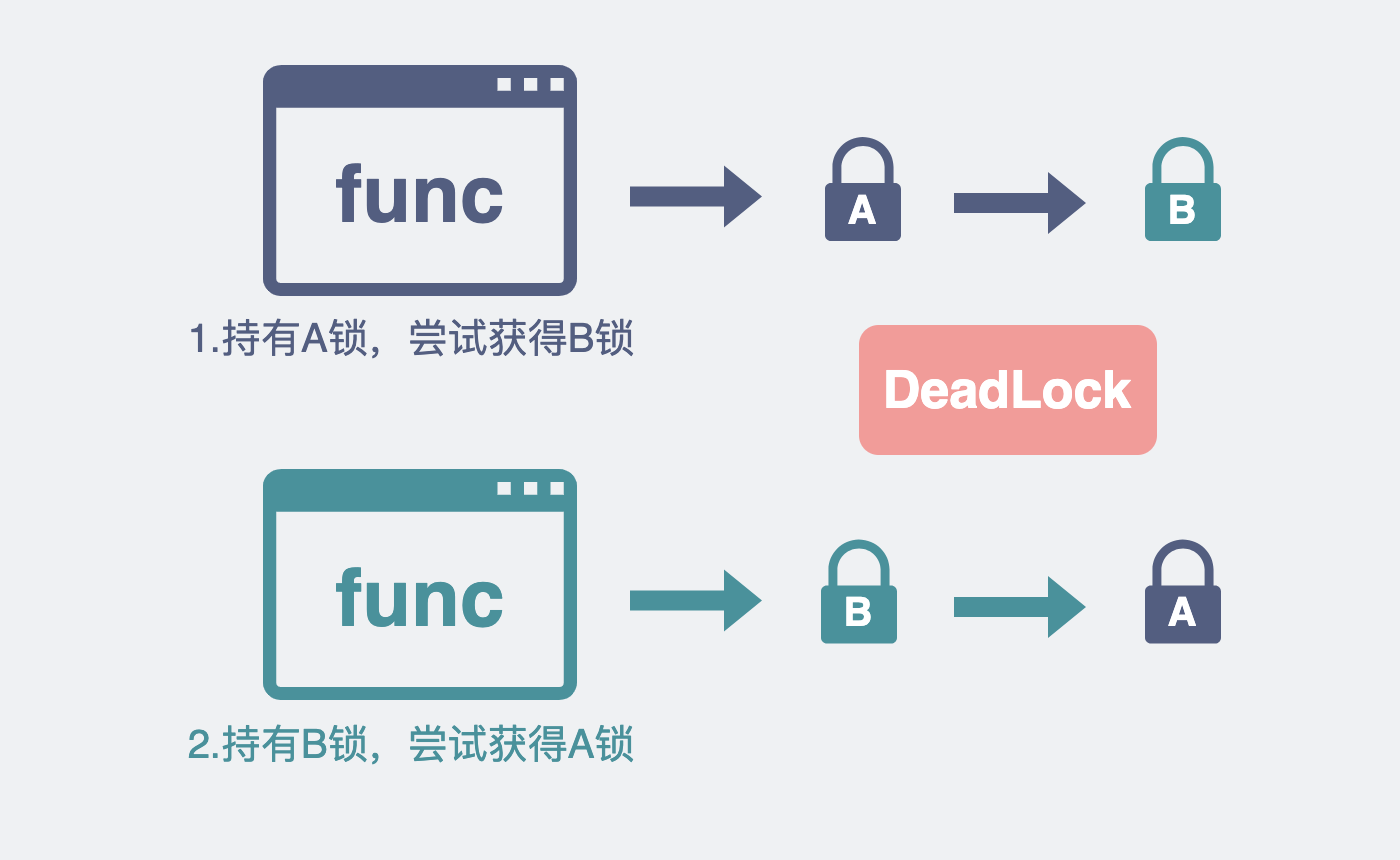

The diagram above was exported from draw.io. Its source (the exported page's mxGraphModel, read from the mxfile embedded in the PNG):
<mxGraphModel dx="722" dy="650" grid="0" gridSize="10" guides="1" tooltips="1" connect="1" arrows="1" fold="1" page="1" pageScale="1" pageWidth="700" pageHeight="430" background="#EFF1F3" math="0" shadow="0">
  <root>
    <mxCell id="0" />
    <mxCell id="1" parent="0" />
    <mxCell id="4CT5kPOwTRjGlRf_9TSL-5" value="" style="sketch=0;pointerEvents=1;shadow=0;dashed=0;html=1;strokeColor=none;fillColor=#535E80;labelPosition=center;verticalLabelPosition=bottom;verticalAlign=top;outlineConnect=0;align=center;shape=mxgraph.office.concepts.application_generic;fontSize=20;" parent="1" vertex="1">
      <mxGeometry x="131" y="462" width="157" height="115.5" as="geometry" />
    </mxCell>
    <mxCell id="4CT5kPOwTRjGlRf_9TSL-8" value="" style="sketch=0;pointerEvents=1;shadow=0;dashed=0;html=1;strokeColor=none;labelPosition=center;verticalLabelPosition=bottom;verticalAlign=top;outlineConnect=0;align=center;shape=mxgraph.office.security.lock_protected;fillColor=#535E80;fontSize=20;" parent="1" vertex="1">
      <mxGeometry x="412" y="498" width="38" height="52" as="geometry" />
    </mxCell>
    <mxCell id="4CT5kPOwTRjGlRf_9TSL-10" value="" style="shape=flexArrow;endArrow=none;html=1;rounded=0;fontSize=20;strokeColor=none;fillColor=#535E80;startArrow=block;startFill=0;endFill=0;" parent="1" edge="1">
      <mxGeometry width="50" height="50" relative="1" as="geometry">
        <mxPoint x="381" y="527.69" as="sourcePoint" />
        <mxPoint x="314" y="527.69" as="targetPoint" />
      </mxGeometry>
    </mxCell>
    <mxCell id="4CT5kPOwTRjGlRf_9TSL-11" value="&lt;font style=&quot;font-size: 40px&quot; color=&quot;#535e80&quot;&gt;&lt;b&gt;func&lt;/b&gt;&lt;/font&gt;" style="text;html=1;strokeColor=none;fillColor=none;align=center;verticalAlign=middle;whiteSpace=wrap;rounded=0;fontSize=20;" parent="1" vertex="1">
      <mxGeometry x="180" y="510.5" width="60" height="30" as="geometry" />
    </mxCell>
    <mxCell id="4CT5kPOwTRjGlRf_9TSL-12" value="" style="sketch=0;pointerEvents=1;shadow=0;dashed=0;html=1;strokeColor=none;fillColor=#4A919B;labelPosition=center;verticalLabelPosition=bottom;verticalAlign=top;outlineConnect=0;align=center;shape=mxgraph.office.concepts.application_generic;fontSize=20;" parent="1" vertex="1">
      <mxGeometry x="131" y="664" width="157" height="115.5" as="geometry" />
    </mxCell>
    <mxCell id="4CT5kPOwTRjGlRf_9TSL-13" value="" style="shape=flexArrow;endArrow=none;html=1;rounded=0;fontSize=20;strokeColor=none;fillColor=#4A919B;startArrow=block;startFill=0;endFill=0;" parent="1" edge="1">
      <mxGeometry width="50" height="50" relative="1" as="geometry">
        <mxPoint x="381" y="729.69" as="sourcePoint" />
        <mxPoint x="314" y="729.69" as="targetPoint" />
      </mxGeometry>
    </mxCell>
    <mxCell id="4CT5kPOwTRjGlRf_9TSL-14" value="&lt;font style=&quot;font-size: 40px&quot;&gt;&lt;b&gt;func&lt;/b&gt;&lt;/font&gt;" style="text;html=1;strokeColor=none;fillColor=none;align=center;verticalAlign=middle;whiteSpace=wrap;rounded=0;fontSize=20;fontColor=#4A919B;" parent="1" vertex="1">
      <mxGeometry x="180" y="712.5" width="60" height="30" as="geometry" />
    </mxCell>
    <mxCell id="4CT5kPOwTRjGlRf_9TSL-15" value="&lt;font style=&quot;font-size: 20px&quot;&gt;1.持有A锁，尝试获得B锁&lt;/font&gt;" style="text;html=1;strokeColor=none;fillColor=none;align=center;verticalAlign=middle;whiteSpace=wrap;rounded=0;fontSize=40;fontColor=#535E80;" parent="1" vertex="1">
      <mxGeometry x="91" y="557.5" width="229" height="66.5" as="geometry" />
    </mxCell>
    <mxCell id="QOKzyAVQBLQye9LQZZ0V-4" value="" style="sketch=0;pointerEvents=1;shadow=0;dashed=0;html=1;strokeColor=none;labelPosition=center;verticalLabelPosition=bottom;verticalAlign=top;outlineConnect=0;align=center;shape=mxgraph.office.security.lock_protected;fillColor=#4A919B;fontSize=20;" parent="1" vertex="1">
      <mxGeometry x="410" y="699.25" width="38" height="52" as="geometry" />
    </mxCell>
    <mxCell id="StGmCRMZXfmfrs-M_cdl-1" value="&lt;font style=&quot;font-size: 20px&quot;&gt;2.持有B锁，尝试获得A锁&lt;/font&gt;" style="text;html=1;strokeColor=none;fillColor=none;align=center;verticalAlign=middle;whiteSpace=wrap;rounded=0;fontSize=40;fontColor=#4A919B;" parent="1" vertex="1">
      <mxGeometry x="91" y="761" width="229" height="66.5" as="geometry" />
    </mxCell>
    <mxCell id="StGmCRMZXfmfrs-M_cdl-4" value="&lt;font color=&quot;#ffffff&quot; size=&quot;1&quot;&gt;&lt;b style=&quot;font-size: 20px&quot;&gt;A&lt;/b&gt;&lt;/font&gt;" style="text;html=1;strokeColor=none;fillColor=none;align=center;verticalAlign=middle;whiteSpace=wrap;rounded=0;fontColor=#4A919B;" parent="1" vertex="1">
      <mxGeometry x="418" y="520" width="26" height="30" as="geometry" />
    </mxCell>
    <mxCell id="StGmCRMZXfmfrs-M_cdl-5" value="&lt;font color=&quot;#ffffff&quot; size=&quot;1&quot;&gt;&lt;b style=&quot;font-size: 20px&quot;&gt;B&lt;/b&gt;&lt;/font&gt;" style="text;html=1;strokeColor=none;fillColor=none;align=center;verticalAlign=middle;whiteSpace=wrap;rounded=0;fontColor=#4A919B;" parent="1" vertex="1">
      <mxGeometry x="416" y="721.25" width="26" height="30" as="geometry" />
    </mxCell>
    <mxCell id="StGmCRMZXfmfrs-M_cdl-6" value="" style="shape=flexArrow;endArrow=none;html=1;rounded=0;fontSize=20;strokeColor=none;fillColor=#535E80;startArrow=block;startFill=0;endFill=0;" parent="1" edge="1">
      <mxGeometry width="50" height="50" relative="1" as="geometry">
        <mxPoint x="543" y="531" as="sourcePoint" />
        <mxPoint x="476" y="531" as="targetPoint" />
      </mxGeometry>
    </mxCell>
    <mxCell id="StGmCRMZXfmfrs-M_cdl-7" value="" style="shape=flexArrow;endArrow=none;html=1;rounded=0;fontSize=20;strokeColor=none;fillColor=#4A919B;startArrow=block;startFill=0;endFill=0;" parent="1" edge="1">
      <mxGeometry width="50" height="50" relative="1" as="geometry">
        <mxPoint x="543" y="733" as="sourcePoint" />
        <mxPoint x="476" y="733" as="targetPoint" />
      </mxGeometry>
    </mxCell>
    <mxCell id="StGmCRMZXfmfrs-M_cdl-8" value="" style="sketch=0;pointerEvents=1;shadow=0;dashed=0;html=1;strokeColor=none;labelPosition=center;verticalLabelPosition=bottom;verticalAlign=top;outlineConnect=0;align=center;shape=mxgraph.office.security.lock_protected;fillColor=#4A919B;fontSize=20;" parent="1" vertex="1">
      <mxGeometry x="572" y="498" width="38" height="52" as="geometry" />
    </mxCell>
    <mxCell id="StGmCRMZXfmfrs-M_cdl-9" value="&lt;font color=&quot;#ffffff&quot; size=&quot;1&quot;&gt;&lt;b style=&quot;font-size: 20px&quot;&gt;B&lt;/b&gt;&lt;/font&gt;" style="text;html=1;strokeColor=none;fillColor=none;align=center;verticalAlign=middle;whiteSpace=wrap;rounded=0;fontColor=#4A919B;" parent="1" vertex="1">
      <mxGeometry x="578" y="520" width="26" height="30" as="geometry" />
    </mxCell>
    <mxCell id="StGmCRMZXfmfrs-M_cdl-12" value="" style="sketch=0;pointerEvents=1;shadow=0;dashed=0;html=1;strokeColor=none;labelPosition=center;verticalLabelPosition=bottom;verticalAlign=top;outlineConnect=0;align=center;shape=mxgraph.office.security.lock_protected;fillColor=#535E80;fontSize=20;" parent="1" vertex="1">
      <mxGeometry x="572" y="699.25" width="38" height="52" as="geometry" />
    </mxCell>
    <mxCell id="StGmCRMZXfmfrs-M_cdl-13" value="&lt;font color=&quot;#ffffff&quot; size=&quot;1&quot;&gt;&lt;b style=&quot;font-size: 20px&quot;&gt;A&lt;/b&gt;&lt;/font&gt;" style="text;html=1;strokeColor=none;fillColor=none;align=center;verticalAlign=middle;whiteSpace=wrap;rounded=0;fontColor=#4A919B;" parent="1" vertex="1">
      <mxGeometry x="578" y="721.25" width="26" height="30" as="geometry" />
    </mxCell>
    <mxCell id="StGmCRMZXfmfrs-M_cdl-24" value="&lt;b&gt;DeadLock&lt;/b&gt;" style="rounded=1;whiteSpace=wrap;html=1;fontSize=26;fontColor=#FFFFFF;strokeWidth=2;fillColor=#F19C99;strokeColor=none;" parent="1" vertex="1">
      <mxGeometry x="429" y="592" width="149" height="65" as="geometry" />
    </mxCell>
  </root>
</mxGraphModel>